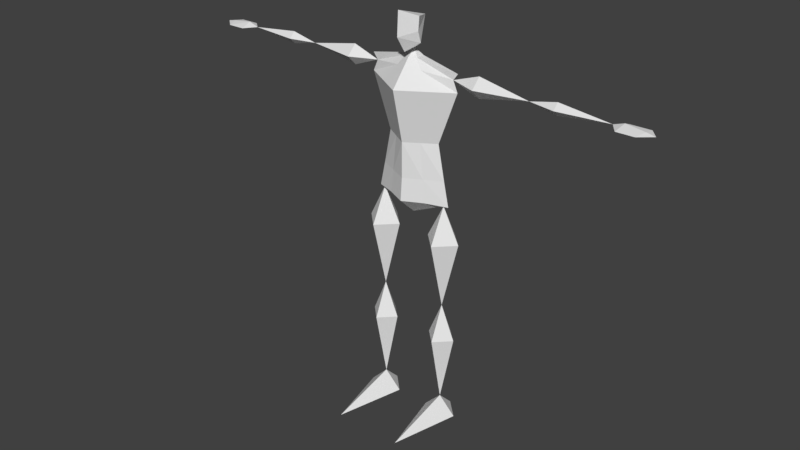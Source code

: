 # Source: human.blend  (saved by Blender 2.79.0; exported with 4.5.12 LTS)
import bpy
from mathutils import Matrix  # noqa: F401  (used for matrix-valued properties, if any)

bpy.ops.wm.read_factory_settings(use_empty=True)
scene = bpy.context.scene
scene.name = 'Scene'

# ---- collections
col_collection_1 = bpy.data.collections.new('Collection 1'); scene.collection.children.link(col_collection_1)

# ---- world
world_world = bpy.data.worlds.new('World'); scene.world = world_world
world_world.color = (0.05088, 0.05088, 0.05088)
world_world.use_sun_shadow = False
world_world.sun_shadow_jitter_overblur = 0.0
world_world.cycles.sampling_method = 'MANUAL'

# ---- meshes
me_plane = bpy.data.meshes.new('Plane')
me_plane.from_pydata([(0.1, 0.1, 0.0), (0.2, -0.3, 0.0), (0.2, 0.2, 0.0), (0.3, 0.1, 0.0), (0.2, 0.1, 0.1), (-0.3, 0.1, 0.0), (-0.2, -0.3, 0.0), (-0.2, 0.2, 0.0), (-0.1, 0.1, 0.0), (0.23, 0.1, 1.3), (0.2, 0.01515, 0.5), (0.2849, 0.1, 0.5), (0.1151, 0.1, 0.5), (0.2, 0.1849, 0.5), (0.2, 0.1, 0.7), (0.3018, 0.1, 1.1), (0.2, -0.001823, 1.1), (0.0, -0.01, 1.31), (0.09818, 0.1, 1.1), (0.2, 0.2018, 1.1), (0.2, 0.1, 1.3), (-0.2, 0.1, 0.1), (-0.2, 0.01515, 0.5), (-0.1151, 0.1, 0.5), (-0.2849, 0.1, 0.5), (-0.2, 0.1849, 0.5), (-0.2, 0.1, 0.7), (-0.09818, 0.1, 1.1), (-0.2, -0.001823, 1.1), (0.0, 0.21, 1.31), (-0.3018, 0.1, 1.1), (-0.2, 0.2018, 1.1), (-0.2, 0.1, 1.3), (0.0, 0.2, 1.44), (0.0, -7.451e-09, 1.44), (0.2, 0.1, 1.44), (-0.2, 0.1, 1.44), (-0.23, 0.1, 1.3), (0.0, 0.1, 1.21), (-0.1, 0.15, 1.44), (0.1, 0.05, 1.44), (0.1, 0.15, 1.44), (-0.1, 0.05, 1.44), (-0.11, 0.045, 1.31), (-0.11, 0.155, 1.31), (0.11, 0.045, 1.31), (0.11, 0.155, 1.31), (0.0, 0.2, 1.64), (0.0, -7.451e-09, 1.64), (0.16, 0.1, 1.64), (-0.16, 0.1, 1.64), (-0.08, 0.15, 1.64), (0.08, 0.05, 1.64), (0.08, 0.15, 1.64), (-0.08, 0.05, 1.64), (0.0, 0.27, 1.94), (0.0, -0.07, 1.94), (0.272, 0.1, 1.94), (-0.272, 0.1, 1.94), (-0.136, 0.185, 1.94), (0.136, 0.015, 1.94), (0.136, 0.185, 1.94), (-0.136, 0.015, 1.94), (0.0, 0.151, 2.08), (0.0, 0.049, 2.08), (0.272, 0.1, 2.04), (-0.272, 0.1, 2.04), (-0.03672, 0.1255, 2.08), (0.03672, 0.0745, 2.08), (0.03672, 0.1255, 2.08), (-0.03672, 0.0745, 2.08), (0.0, 0.1, 2.12), (-0.07372, 0.05232, 2.028), (-0.07372, 0.1477, 2.028), (0.0, 0.1954, 2.028), (0.2448, 0.1, 2.003), (0.07372, 0.1477, 2.028), (-0.2448, 0.1, 2.003), (0.07372, 0.05232, 2.028), (0.0, 0.004645, 2.028), (0.0, -0.03667, 2.203), (0.06652, 0.04411, 2.227), (0.0, 0.1808, 2.272), (-0.06652, 0.064, 2.164), (0.06652, 0.064, 2.164), (0.0, 0.01922, 2.116), (-0.06652, 0.04411, 2.227), (0.0, -0.02945, 2.339), (0.06652, 0.05133, 2.303), (-0.06652, 0.05133, 2.303), (0.4, 0.04343, 2.0), (0.4, 0.1, 1.943), (0.4, 0.1, 2.057), (0.4, 0.1566, 2.0), (0.69, 0.1, 2.0), (0.846, 0.1, 1.966), (0.846, 0.06606, 2.0), (1.196, 0.15, 2.0), (0.846, 0.1, 2.034), (0.846, 0.1339, 2.0), (1.136, 0.1, 2.0), (1.306, 0.15, 2.0), (1.356, 0.09, 2.0), (1.286, 0.03, 2.0), (1.186, 0.03, 2.0), (1.196, 0.1, 2.02), (1.306, 0.09, 2.01), (1.196, 0.1, 1.98), (1.306, 0.09, 1.99), (-0.4, 0.04343, 2.0), (-0.4, 0.1, 1.943), (-0.4, 0.1, 2.057), (-0.4, 0.1566, 2.0), (-0.69, 0.1, 2.0), (-0.846, 0.1, 1.966), (-0.846, 0.06606, 2.0), (-1.196, 0.15, 2.0), (-0.846, 0.1, 2.034), (-0.846, 0.1339, 2.0), (-1.136, 0.1, 2.0), (-1.306, 0.15, 2.0), (-1.356, 0.09, 2.0), (-1.286, 0.03, 2.0), (-1.186, 0.03, 2.0), (-1.196, 0.1, 2.02), (-1.306, 0.09, 2.01), (-1.196, 0.1, 1.98), (-1.306, 0.09, 1.99)], [], [(0, 2, 3, 1), (1, 3, 4), (2, 0, 4), (3, 2, 4), (0, 1, 4), (5, 7, 8, 6), (6, 8, 21), (7, 5, 21), (8, 7, 21), (5, 6, 21), (13, 12, 14), (10, 11, 14), (13, 4, 12), (10, 4, 11), (11, 4, 13), (12, 4, 10), (16, 15, 20), (11, 13, 14), (12, 10, 14), (19, 18, 20), (19, 14, 18), (16, 14, 15), (15, 14, 19), (18, 14, 16), (15, 19, 20), (18, 16, 20), (25, 24, 26), (22, 23, 26), (25, 21, 24), (22, 21, 23), (23, 21, 25), (24, 21, 22), (28, 27, 32), (23, 25, 26), (24, 22, 26), (31, 30, 32), (31, 26, 30), (28, 26, 27), (27, 26, 31), (30, 26, 28), (27, 31, 32), (30, 28, 32), (42, 36, 37, 43), (39, 44, 37, 36), (46, 9, 20), (45, 20, 9), (40, 45, 9, 35), (41, 35, 9, 46), (43, 37, 32), (44, 32, 37), (29, 38, 32, 44), (17, 43, 32, 38), (33, 41, 46, 29), (34, 17, 45, 40), (17, 38, 20, 45), (29, 46, 20, 38), (33, 29, 44, 39), (34, 42, 43, 17), (39, 51, 47, 33), (36, 42, 54, 50), (35, 49, 52, 40), (40, 52, 48, 34), (42, 34, 48, 54), (36, 50, 51, 39), (35, 41, 53, 49), (41, 33, 47, 53), (51, 59, 55, 47), (50, 54, 62, 58), (49, 57, 60, 52), (52, 60, 56, 48), (54, 48, 56, 62), (50, 58, 59, 51), (49, 53, 61, 57), (53, 47, 55, 61), (75, 76, 69, 65), (76, 74, 63, 69), (73, 67, 63, 74), (77, 72, 70, 66), (75, 65, 68, 78), (78, 68, 64, 79), (72, 79, 64, 70), (77, 66, 67, 73), (68, 71, 64), (69, 68, 65), (69, 71, 68), (67, 66, 70), (57, 75, 78, 60), (60, 78, 79, 56), (70, 64, 71), (67, 70, 71), (63, 71, 69), (63, 67, 71), (62, 56, 79, 72), (58, 77, 73, 59), (58, 62, 72, 77), (59, 73, 74, 55), (61, 55, 74, 76), (57, 61, 76, 75), (84, 81, 80, 85), (82, 88, 81), (85, 71, 84), (82, 71, 83), (83, 71, 85), (84, 71, 82), (83, 86, 82), (85, 80, 86, 83), (82, 81, 84), (87, 88, 82, 89), (80, 87, 89, 86), (86, 89, 82), (81, 88, 87, 80), (93, 92, 94), (92, 75, 90), (92, 93, 75), (93, 91, 75), (90, 75, 91), (94, 99, 95), (90, 91, 94), (91, 93, 94), (92, 90, 94), (99, 98, 100), (98, 99, 94), (94, 96, 98), (95, 96, 94), (96, 95, 100), (95, 99, 100), (98, 96, 100), (107, 104, 100), (107, 108, 103, 104), (103, 108, 102), (106, 103, 102), (103, 106, 105, 104), (104, 105, 100), (97, 100, 105), (97, 107, 100), (97, 101, 108, 107), (101, 97, 105, 106), (102, 101, 106), (102, 108, 101), (112, 113, 111), (111, 109, 77), (111, 77, 112), (112, 77, 110), (109, 110, 77), (113, 114, 118), (109, 113, 110), (110, 113, 112), (111, 113, 109), (118, 119, 117), (117, 113, 118), (113, 117, 115), (114, 113, 115), (115, 119, 114), (114, 119, 118), (117, 119, 115), (126, 119, 123), (126, 123, 122, 127), (122, 121, 127), (125, 121, 122), (122, 123, 124, 125), (123, 119, 124), (116, 124, 119), (116, 119, 126), (116, 126, 127, 120), (120, 125, 124, 116), (121, 125, 120), (121, 120, 127)])
me_plane.use_remesh_preserve_volume = False
me_plane.use_remesh_preserve_attributes = False
me_plane.use_mirror_vertex_groups = False
me_plane.update()
arm_armature = bpy.data.armatures.new('Armature')  # bones are not reproduced

# ---- objects
ob_armature = bpy.data.objects.new('Armature', arm_armature)
ob_plane = bpy.data.objects.new('Plane', me_plane)

# ---- transforms, parenting, visibility, modifiers, constraints
ob_armature.location = (0.0, 0.0, 1.2)
ob_armature.lineart.crease_threshold = 0.0
ob_plane.parent = ob_armature
ob_plane.matrix_parent_inverse = Matrix(((1.0, 0.0, 0.0, -0.0), (0.0, 1.0, 0.0, -0.0), (0.0, 0.0, 1.0, -1.2), (0.0, 0.0, 0.0, 1.0)))
ob_plane.location = (0.0, 0.0, 0.0)
ob_plane.lineart.crease_threshold = 0.0
_vg = ob_plane.vertex_groups.new(name='Bone')
_vg.add([9, 17, 20, 29, 32, 37, 38, 43, 44, 45, 46], 1.0, 'REPLACE')
_vg = ob_plane.vertex_groups.new(name='Bone.001')
_vg.add([33, 34, 35, 36, 39, 40, 41, 42, 47, 48, 49, 50, 51, 52, 53, 54], 1.0, 'REPLACE')
_vg = ob_plane.vertex_groups.new(name='Bone.002')
_vg.add([55, 56, 57, 58, 59, 60, 61, 62, 63, 64, 65, 66, 67, 68, 69, 70, 71, 72, 73, 74, 75, 76, 77, 78, 79], 1.0, 'REPLACE')
_vg = ob_plane.vertex_groups.new(name='Bone.003')
for _i, _w in zip([71, 80, 81, 82, 83, 84, 85, 86, 87, 88, 89], [0.997, 0.9967, 1.0, 0.9969, 1.0, 1.0, 0.9946, 1.0, 1.0, 0.9993, 1.0]): _vg.add([_i], _w, 'REPLACE')
_vg = ob_plane.vertex_groups.new(name='Bone.004')
_vg.add([75, 90, 91, 92, 93, 94], 1.0, 'REPLACE')
_vg = ob_plane.vertex_groups.new(name='Bone.005')
for _i, _w in zip([94, 95, 96, 98, 99, 100], [0.9987, 1.0, 1.0, 1.0, 1.0, 1.0]): _vg.add([_i], _w, 'REPLACE')
_vg = ob_plane.vertex_groups.new(name='Bone.006')
_vg.add([97, 100, 101, 102, 103, 104, 105, 106, 107, 108], 1.0, 'REPLACE')
_vg = ob_plane.vertex_groups.new(name='Bone.007')
for _i, _w in zip([77, 109, 110, 111, 112, 113], [1.0, 1.0, 1.0, 1.0, 1.0, 0.9998]): _vg.add([_i], _w, 'REPLACE')
_vg = ob_plane.vertex_groups.new(name='Bone.008')
for _i, _w in zip([113, 114, 115, 117, 118, 119], [0.9999, 1.0, 1.0, 1.0, 1.0, 0.9998]): _vg.add([_i], _w, 'REPLACE')
_vg = ob_plane.vertex_groups.new(name='Bone.009')
_vg.add([116, 119, 120, 121, 122, 123, 124, 125, 126, 127], 1.0, 'REPLACE')
_vg = ob_plane.vertex_groups.new(name='Bone.010')
_vg.add([14, 15, 16, 18, 19, 20], 1.0, 'REPLACE')
_vg = ob_plane.vertex_groups.new(name='Bone.011')
for _i, _w in zip([4, 10, 11, 12, 13, 14], [1.0, 1.0, 1.0, 1.0, 1.0, 1.0]): _vg.add([_i], _w, 'REPLACE')
_vg = ob_plane.vertex_groups.new(name='Bone.013')
for _i, _w in zip([26, 27, 28, 30, 31, 32, 37], [1.0, 1.0, 1.0, 1.0, 1.0, 1.0, 0.003801]): _vg.add([_i], _w, 'REPLACE')
_vg = ob_plane.vertex_groups.new(name='Bone.014')
for _i, _w in zip([21, 22, 23, 24, 25, 26], [1.0, 1.0, 1.0, 0.9996, 1.0, 0.9997]): _vg.add([_i], _w, 'REPLACE')
_vg = ob_plane.vertex_groups.new(name='Bone.012')
_vg.add([0, 1, 2, 3, 4], 1.0, 'REPLACE')
_vg = ob_plane.vertex_groups.new(name='Bone.015')
for _i, _w in zip([5, 6, 7, 8, 21], [1.0, 1.0, 1.0, 1.0, 0.9996]): _vg.add([_i], _w, 'REPLACE')
_m = ob_plane.modifiers.new('Armature', 'ARMATURE')
_m.object = ob_armature

# ---- collection membership
col_collection_1.objects.link(ob_armature)
col_collection_1.objects.link(ob_plane)

# ---- scene / render settings (as saved in the file)
scene.frame_start = 1; scene.frame_end = 250; scene.frame_set(1)
scene.render.engine = 'BLENDER_EEVEE_NEXT'
scene.render.resolution_percentage = 50
scene.render.dither_intensity = 0.0
scene.cycles.use_denoising = False
scene.cycles.samples = 128
scene.cycles.sampling_pattern = 'TABULATED_SOBOL'
scene.cycles.use_adaptive_sampling = False
scene.cycles.use_light_tree = False
scene.cycles.blur_glossy = 0.0
scene.cycles.sample_clamp_indirect = 0.0
scene.view_settings.view_transform = 'Standard'
bpy.context.view_layer.update()

# ---- added for rendering (the .blend has no active camera and no usable light): camera, sun
cam_auto = bpy.data.cameras.new('AutoCamera')
cam_auto.lens = 50.0
cam_auto.sensor_width = 36.0
cam_auto.clip_end = 1000.0
ob_auto_camera = bpy.data.objects.new('AutoCamera', cam_auto)
scene.collection.objects.link(ob_auto_camera)
ob_auto_camera.location = (3.35544, -4.04153, 3.85403)
ob_auto_camera.rotation_euler = (1.09748, -7.21219e-08, 0.694738)
scene.camera = ob_auto_camera
light_auto_sun = bpy.data.lights.new('AutoSun', 'SUN')
light_auto_sun.energy = 3.0
light_auto_sun.angle = 0.0523599
ob_auto_sun = bpy.data.objects.new('AutoSun', light_auto_sun)
scene.collection.objects.link(ob_auto_sun)
ob_auto_sun.rotation_euler = (0.872665, 0.174533, 0.523599)
bpy.context.view_layer.update()
